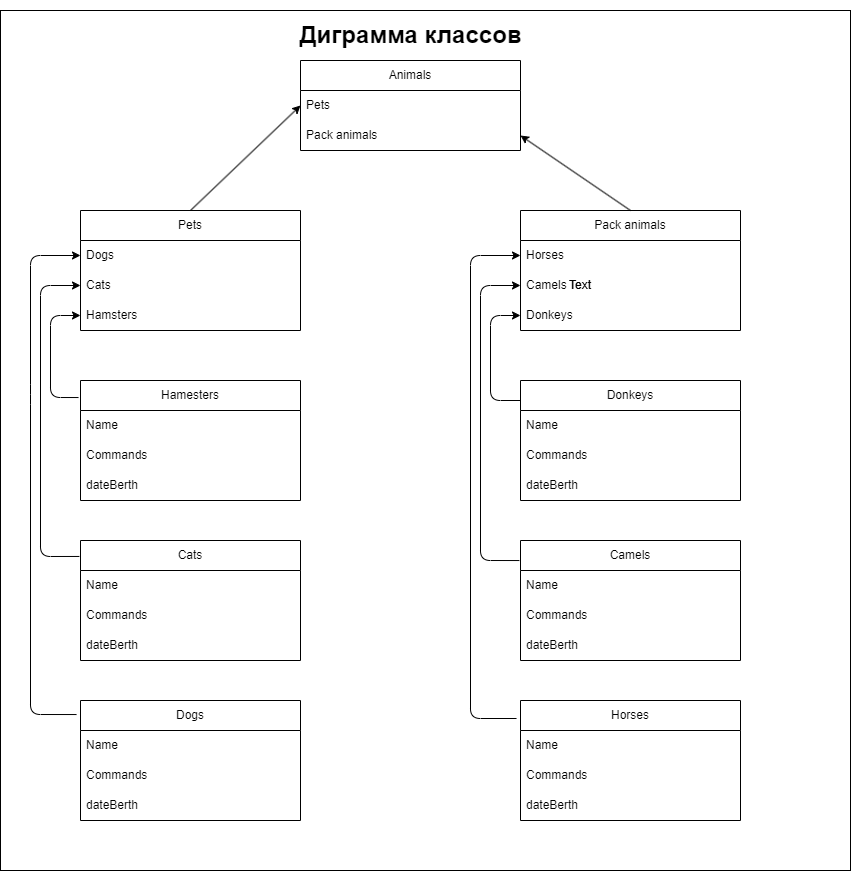

The diagram above was exported from draw.io. Its source (the exported page's mxGraphModel, read from the mxfile embedded in the PNG):
<mxGraphModel dx="1071" dy="1713" grid="1" gridSize="10" guides="1" tooltips="1" connect="1" arrows="1" fold="1" page="1" pageScale="1" pageWidth="850" pageHeight="1100" math="0" shadow="0">
  <root>
    <mxCell id="0" />
    <mxCell id="1" parent="0" />
    <mxCell id="63" value="" style="rounded=0;whiteSpace=wrap;html=1;" parent="1" vertex="1">
      <mxGeometry width="850" height="860" as="geometry" />
    </mxCell>
    <mxCell id="6" value="Animals" style="swimlane;fontStyle=0;childLayout=stackLayout;horizontal=1;startSize=30;horizontalStack=0;resizeParent=1;resizeParentMax=0;resizeLast=0;collapsible=1;marginBottom=0;whiteSpace=wrap;html=1;" parent="1" vertex="1">
      <mxGeometry x="300" y="50" width="220" height="90" as="geometry" />
    </mxCell>
    <mxCell id="7" value="Pets" style="text;strokeColor=none;fillColor=none;align=left;verticalAlign=middle;spacingLeft=4;spacingRight=4;overflow=hidden;points=[[0,0.5],[1,0.5]];portConstraint=eastwest;rotatable=0;whiteSpace=wrap;html=1;" parent="6" vertex="1">
      <mxGeometry y="30" width="220" height="30" as="geometry" />
    </mxCell>
    <mxCell id="8" value="Pack animals" style="text;strokeColor=none;fillColor=none;align=left;verticalAlign=middle;spacingLeft=4;spacingRight=4;overflow=hidden;points=[[0,0.5],[1,0.5]];portConstraint=eastwest;rotatable=0;whiteSpace=wrap;html=1;" parent="6" vertex="1">
      <mxGeometry y="60" width="220" height="30" as="geometry" />
    </mxCell>
    <mxCell id="18" value="Pets&lt;br&gt;" style="swimlane;fontStyle=0;childLayout=stackLayout;horizontal=1;startSize=30;horizontalStack=0;resizeParent=1;resizeParentMax=0;resizeLast=0;collapsible=1;marginBottom=0;whiteSpace=wrap;html=1;" parent="1" vertex="1">
      <mxGeometry x="80" y="200" width="220" height="120" as="geometry" />
    </mxCell>
    <mxCell id="19" value="Dogs" style="text;strokeColor=none;fillColor=none;align=left;verticalAlign=middle;spacingLeft=4;spacingRight=4;overflow=hidden;points=[[0,0.5],[1,0.5]];portConstraint=eastwest;rotatable=0;whiteSpace=wrap;html=1;" parent="18" vertex="1">
      <mxGeometry y="30" width="220" height="30" as="geometry" />
    </mxCell>
    <mxCell id="20" value="Cats" style="text;strokeColor=none;fillColor=none;align=left;verticalAlign=middle;spacingLeft=4;spacingRight=4;overflow=hidden;points=[[0,0.5],[1,0.5]];portConstraint=eastwest;rotatable=0;whiteSpace=wrap;html=1;" parent="18" vertex="1">
      <mxGeometry y="60" width="220" height="30" as="geometry" />
    </mxCell>
    <mxCell id="21" value="Hamsters" style="text;strokeColor=none;fillColor=none;align=left;verticalAlign=middle;spacingLeft=4;spacingRight=4;overflow=hidden;points=[[0,0.5],[1,0.5]];portConstraint=eastwest;rotatable=0;whiteSpace=wrap;html=1;" parent="18" vertex="1">
      <mxGeometry y="90" width="220" height="30" as="geometry" />
    </mxCell>
    <mxCell id="22" value="Pack animals" style="swimlane;fontStyle=0;childLayout=stackLayout;horizontal=1;startSize=30;horizontalStack=0;resizeParent=1;resizeParentMax=0;resizeLast=0;collapsible=1;marginBottom=0;whiteSpace=wrap;html=1;" parent="1" vertex="1">
      <mxGeometry x="520" y="200" width="220" height="120" as="geometry">
        <mxRectangle x="520" y="200" width="110" height="30" as="alternateBounds" />
      </mxGeometry>
    </mxCell>
    <mxCell id="23" value="Horses" style="text;strokeColor=none;fillColor=none;align=left;verticalAlign=middle;spacingLeft=4;spacingRight=4;overflow=hidden;points=[[0,0.5],[1,0.5]];portConstraint=eastwest;rotatable=0;whiteSpace=wrap;html=1;" parent="22" vertex="1">
      <mxGeometry y="30" width="220" height="30" as="geometry" />
    </mxCell>
    <mxCell id="24" value="Camels" style="text;strokeColor=none;fillColor=none;align=left;verticalAlign=middle;spacingLeft=4;spacingRight=4;overflow=hidden;points=[[0,0.5],[1,0.5]];portConstraint=eastwest;rotatable=0;whiteSpace=wrap;html=1;" parent="22" vertex="1">
      <mxGeometry y="60" width="220" height="30" as="geometry" />
    </mxCell>
    <mxCell id="25" value="Donkeys" style="text;strokeColor=none;fillColor=none;align=left;verticalAlign=middle;spacingLeft=4;spacingRight=4;overflow=hidden;points=[[0,0.5],[1,0.5]];portConstraint=eastwest;rotatable=0;whiteSpace=wrap;html=1;" parent="22" vertex="1">
      <mxGeometry y="90" width="220" height="30" as="geometry" />
    </mxCell>
    <mxCell id="26" style="edgeStyle=none;html=1;exitX=0.5;exitY=0;exitDx=0;exitDy=0;entryX=0;entryY=0.5;entryDx=0;entryDy=0;" parent="1" source="18" target="7" edge="1">
      <mxGeometry relative="1" as="geometry" />
    </mxCell>
    <mxCell id="27" style="edgeStyle=none;html=1;exitX=0.5;exitY=0;exitDx=0;exitDy=0;entryX=1;entryY=0.5;entryDx=0;entryDy=0;" parent="1" source="22" target="8" edge="1">
      <mxGeometry relative="1" as="geometry" />
    </mxCell>
    <mxCell id="29" value="Dogs" style="swimlane;fontStyle=0;childLayout=stackLayout;horizontal=1;startSize=30;horizontalStack=0;resizeParent=1;resizeParentMax=0;resizeLast=0;collapsible=1;marginBottom=0;whiteSpace=wrap;html=1;" parent="1" vertex="1">
      <mxGeometry x="80" y="690" width="220" height="120" as="geometry" />
    </mxCell>
    <mxCell id="30" value="Name" style="text;strokeColor=none;fillColor=none;align=left;verticalAlign=middle;spacingLeft=4;spacingRight=4;overflow=hidden;points=[[0,0.5],[1,0.5]];portConstraint=eastwest;rotatable=0;whiteSpace=wrap;html=1;" parent="29" vertex="1">
      <mxGeometry y="30" width="220" height="30" as="geometry" />
    </mxCell>
    <mxCell id="31" value="Commands" style="text;strokeColor=none;fillColor=none;align=left;verticalAlign=middle;spacingLeft=4;spacingRight=4;overflow=hidden;points=[[0,0.5],[1,0.5]];portConstraint=eastwest;rotatable=0;whiteSpace=wrap;html=1;" parent="29" vertex="1">
      <mxGeometry y="60" width="220" height="30" as="geometry" />
    </mxCell>
    <mxCell id="32" value="dateBerth" style="text;strokeColor=none;fillColor=none;align=left;verticalAlign=middle;spacingLeft=4;spacingRight=4;overflow=hidden;points=[[0,0.5],[1,0.5]];portConstraint=eastwest;rotatable=0;whiteSpace=wrap;html=1;" parent="29" vertex="1">
      <mxGeometry y="90" width="220" height="30" as="geometry" />
    </mxCell>
    <mxCell id="33" value="Cats" style="swimlane;fontStyle=0;childLayout=stackLayout;horizontal=1;startSize=30;horizontalStack=0;resizeParent=1;resizeParentMax=0;resizeLast=0;collapsible=1;marginBottom=0;whiteSpace=wrap;html=1;" parent="1" vertex="1">
      <mxGeometry x="80" y="530" width="220" height="120" as="geometry" />
    </mxCell>
    <mxCell id="34" value="Name" style="text;strokeColor=none;fillColor=none;align=left;verticalAlign=middle;spacingLeft=4;spacingRight=4;overflow=hidden;points=[[0,0.5],[1,0.5]];portConstraint=eastwest;rotatable=0;whiteSpace=wrap;html=1;" parent="33" vertex="1">
      <mxGeometry y="30" width="220" height="30" as="geometry" />
    </mxCell>
    <mxCell id="35" value="Commands" style="text;strokeColor=none;fillColor=none;align=left;verticalAlign=middle;spacingLeft=4;spacingRight=4;overflow=hidden;points=[[0,0.5],[1,0.5]];portConstraint=eastwest;rotatable=0;whiteSpace=wrap;html=1;" parent="33" vertex="1">
      <mxGeometry y="60" width="220" height="30" as="geometry" />
    </mxCell>
    <mxCell id="36" value="dateBerth" style="text;strokeColor=none;fillColor=none;align=left;verticalAlign=middle;spacingLeft=4;spacingRight=4;overflow=hidden;points=[[0,0.5],[1,0.5]];portConstraint=eastwest;rotatable=0;whiteSpace=wrap;html=1;" parent="33" vertex="1">
      <mxGeometry y="90" width="220" height="30" as="geometry" />
    </mxCell>
    <mxCell id="38" value="Hamesters" style="swimlane;fontStyle=0;childLayout=stackLayout;horizontal=1;startSize=30;horizontalStack=0;resizeParent=1;resizeParentMax=0;resizeLast=0;collapsible=1;marginBottom=0;whiteSpace=wrap;html=1;" parent="1" vertex="1">
      <mxGeometry x="80" y="370" width="220" height="120" as="geometry" />
    </mxCell>
    <mxCell id="39" value="Name" style="text;strokeColor=none;fillColor=none;align=left;verticalAlign=middle;spacingLeft=4;spacingRight=4;overflow=hidden;points=[[0,0.5],[1,0.5]];portConstraint=eastwest;rotatable=0;whiteSpace=wrap;html=1;" parent="38" vertex="1">
      <mxGeometry y="30" width="220" height="30" as="geometry" />
    </mxCell>
    <mxCell id="40" value="Commands" style="text;strokeColor=none;fillColor=none;align=left;verticalAlign=middle;spacingLeft=4;spacingRight=4;overflow=hidden;points=[[0,0.5],[1,0.5]];portConstraint=eastwest;rotatable=0;whiteSpace=wrap;html=1;" parent="38" vertex="1">
      <mxGeometry y="60" width="220" height="30" as="geometry" />
    </mxCell>
    <mxCell id="41" value="dateBerth" style="text;strokeColor=none;fillColor=none;align=left;verticalAlign=middle;spacingLeft=4;spacingRight=4;overflow=hidden;points=[[0,0.5],[1,0.5]];portConstraint=eastwest;rotatable=0;whiteSpace=wrap;html=1;" parent="38" vertex="1">
      <mxGeometry y="90" width="220" height="30" as="geometry" />
    </mxCell>
    <mxCell id="42" value="Horses" style="swimlane;fontStyle=0;childLayout=stackLayout;horizontal=1;startSize=30;horizontalStack=0;resizeParent=1;resizeParentMax=0;resizeLast=0;collapsible=1;marginBottom=0;whiteSpace=wrap;html=1;" parent="1" vertex="1">
      <mxGeometry x="520" y="690" width="220" height="120" as="geometry" />
    </mxCell>
    <mxCell id="43" value="Name" style="text;strokeColor=none;fillColor=none;align=left;verticalAlign=middle;spacingLeft=4;spacingRight=4;overflow=hidden;points=[[0,0.5],[1,0.5]];portConstraint=eastwest;rotatable=0;whiteSpace=wrap;html=1;" parent="42" vertex="1">
      <mxGeometry y="30" width="220" height="30" as="geometry" />
    </mxCell>
    <mxCell id="44" value="Commands" style="text;strokeColor=none;fillColor=none;align=left;verticalAlign=middle;spacingLeft=4;spacingRight=4;overflow=hidden;points=[[0,0.5],[1,0.5]];portConstraint=eastwest;rotatable=0;whiteSpace=wrap;html=1;" parent="42" vertex="1">
      <mxGeometry y="60" width="220" height="30" as="geometry" />
    </mxCell>
    <mxCell id="45" value="dateBerth" style="text;strokeColor=none;fillColor=none;align=left;verticalAlign=middle;spacingLeft=4;spacingRight=4;overflow=hidden;points=[[0,0.5],[1,0.5]];portConstraint=eastwest;rotatable=0;whiteSpace=wrap;html=1;" parent="42" vertex="1">
      <mxGeometry y="90" width="220" height="30" as="geometry" />
    </mxCell>
    <mxCell id="46" value="Camels" style="swimlane;fontStyle=0;childLayout=stackLayout;horizontal=1;startSize=30;horizontalStack=0;resizeParent=1;resizeParentMax=0;resizeLast=0;collapsible=1;marginBottom=0;whiteSpace=wrap;html=1;" parent="1" vertex="1">
      <mxGeometry x="520" y="530" width="220" height="120" as="geometry" />
    </mxCell>
    <mxCell id="47" value="Name" style="text;strokeColor=none;fillColor=none;align=left;verticalAlign=middle;spacingLeft=4;spacingRight=4;overflow=hidden;points=[[0,0.5],[1,0.5]];portConstraint=eastwest;rotatable=0;whiteSpace=wrap;html=1;" parent="46" vertex="1">
      <mxGeometry y="30" width="220" height="30" as="geometry" />
    </mxCell>
    <mxCell id="48" value="Commands" style="text;strokeColor=none;fillColor=none;align=left;verticalAlign=middle;spacingLeft=4;spacingRight=4;overflow=hidden;points=[[0,0.5],[1,0.5]];portConstraint=eastwest;rotatable=0;whiteSpace=wrap;html=1;" parent="46" vertex="1">
      <mxGeometry y="60" width="220" height="30" as="geometry" />
    </mxCell>
    <mxCell id="49" value="dateBerth" style="text;strokeColor=none;fillColor=none;align=left;verticalAlign=middle;spacingLeft=4;spacingRight=4;overflow=hidden;points=[[0,0.5],[1,0.5]];portConstraint=eastwest;rotatable=0;whiteSpace=wrap;html=1;" parent="46" vertex="1">
      <mxGeometry y="90" width="220" height="30" as="geometry" />
    </mxCell>
    <mxCell id="50" value="Donkeys" style="swimlane;fontStyle=0;childLayout=stackLayout;horizontal=1;startSize=30;horizontalStack=0;resizeParent=1;resizeParentMax=0;resizeLast=0;collapsible=1;marginBottom=0;whiteSpace=wrap;html=1;" parent="1" vertex="1">
      <mxGeometry x="520" y="370" width="220" height="120" as="geometry" />
    </mxCell>
    <mxCell id="51" value="Name" style="text;strokeColor=none;fillColor=none;align=left;verticalAlign=middle;spacingLeft=4;spacingRight=4;overflow=hidden;points=[[0,0.5],[1,0.5]];portConstraint=eastwest;rotatable=0;whiteSpace=wrap;html=1;" parent="50" vertex="1">
      <mxGeometry y="30" width="220" height="30" as="geometry" />
    </mxCell>
    <mxCell id="52" value="Commands" style="text;strokeColor=none;fillColor=none;align=left;verticalAlign=middle;spacingLeft=4;spacingRight=4;overflow=hidden;points=[[0,0.5],[1,0.5]];portConstraint=eastwest;rotatable=0;whiteSpace=wrap;html=1;" parent="50" vertex="1">
      <mxGeometry y="60" width="220" height="30" as="geometry" />
    </mxCell>
    <mxCell id="53" value="dateBerth" style="text;strokeColor=none;fillColor=none;align=left;verticalAlign=middle;spacingLeft=4;spacingRight=4;overflow=hidden;points=[[0,0.5],[1,0.5]];portConstraint=eastwest;rotatable=0;whiteSpace=wrap;html=1;" parent="50" vertex="1">
      <mxGeometry y="90" width="220" height="30" as="geometry" />
    </mxCell>
    <mxCell id="54" style="edgeStyle=none;html=1;exitX=-0.018;exitY=0.117;exitDx=0;exitDy=0;exitPerimeter=0;" parent="1" source="29" target="19" edge="1">
      <mxGeometry relative="1" as="geometry">
        <Array as="points">
          <mxPoint x="30" y="704" />
          <mxPoint x="30" y="384" />
          <mxPoint x="30" y="245" />
        </Array>
        <mxPoint x="-20" y="245" as="sourcePoint" />
      </mxGeometry>
    </mxCell>
    <mxCell id="55" style="edgeStyle=none;html=1;exitX=-0.005;exitY=0.133;exitDx=0;exitDy=0;entryX=0;entryY=0.5;entryDx=0;entryDy=0;exitPerimeter=0;" parent="1" source="33" target="20" edge="1">
      <mxGeometry relative="1" as="geometry">
        <Array as="points">
          <mxPoint x="40" y="546" />
          <mxPoint x="40" y="275" />
        </Array>
      </mxGeometry>
    </mxCell>
    <mxCell id="56" style="edgeStyle=none;html=1;exitX=-0.009;exitY=0.142;exitDx=0;exitDy=0;entryX=0;entryY=0.5;entryDx=0;entryDy=0;exitPerimeter=0;" parent="1" source="38" target="21" edge="1">
      <mxGeometry relative="1" as="geometry">
        <Array as="points">
          <mxPoint x="50" y="387" />
          <mxPoint x="50" y="305" />
        </Array>
      </mxGeometry>
    </mxCell>
    <mxCell id="57" style="edgeStyle=none;html=1;exitX=-0.018;exitY=0.15;exitDx=0;exitDy=0;exitPerimeter=0;" parent="1" source="42" target="23" edge="1">
      <mxGeometry relative="1" as="geometry">
        <Array as="points">
          <mxPoint x="470" y="708" />
          <mxPoint x="470" y="245" />
        </Array>
      </mxGeometry>
    </mxCell>
    <mxCell id="58" style="edgeStyle=none;html=1;exitX=-0.005;exitY=0.167;exitDx=0;exitDy=0;exitPerimeter=0;" parent="1" source="46" target="24" edge="1">
      <mxGeometry relative="1" as="geometry">
        <Array as="points">
          <mxPoint x="480" y="550" />
          <mxPoint x="480" y="275" />
        </Array>
      </mxGeometry>
    </mxCell>
    <mxCell id="59" style="edgeStyle=none;html=1;" parent="1" edge="1" target="25">
      <mxGeometry relative="1" as="geometry">
        <Array as="points">
          <mxPoint x="490" y="390" />
          <mxPoint x="490" y="305" />
        </Array>
        <mxPoint x="520" y="390" as="sourcePoint" />
      </mxGeometry>
    </mxCell>
    <mxCell id="60" value="Text" style="text;html=1;strokeColor=none;fillColor=none;align=center;verticalAlign=middle;whiteSpace=wrap;rounded=0;" parent="1" vertex="1">
      <mxGeometry x="550" y="260" width="60" height="30" as="geometry" />
    </mxCell>
    <mxCell id="61" value="Text" style="text;html=1;strokeColor=none;fillColor=none;align=center;verticalAlign=middle;whiteSpace=wrap;rounded=0;" parent="1" vertex="1">
      <mxGeometry x="550" y="260" width="60" height="30" as="geometry" />
    </mxCell>
    <mxCell id="62" value="&lt;h1 style=&quot;&quot;&gt;&lt;span style=&quot;background-color: initial;&quot;&gt;Диграмма классов&lt;/span&gt;&lt;/h1&gt;" style="text;html=1;align=center;verticalAlign=middle;resizable=0;points=[];autosize=1;strokeColor=none;fillColor=none;" parent="1" vertex="1">
      <mxGeometry x="285" y="-10" width="250" height="70" as="geometry" />
    </mxCell>
  </root>
</mxGraphModel>